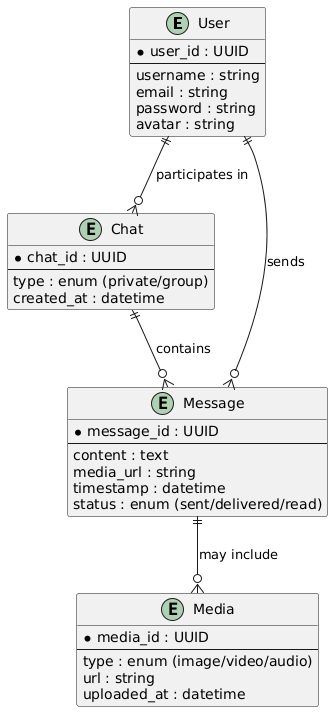

The diagram above was rendered by PlantUML. Its source (embedded in the PNG):
@startuml
entity "User" as User {
  *user_id : UUID
  --
  username : string
  email : string
  password : string
  avatar : string
}

entity "Chat" as Chat {
  *chat_id : UUID
  --
  type : enum (private/group)
  created_at : datetime
}

entity "Message" as Message {
  *message_id : UUID
  --
  content : text
  media_url : string
  timestamp : datetime
  status : enum (sent/delivered/read)
}

entity "Media" as Media {
  *media_id : UUID
  --
  type : enum (image/video/audio)
  url : string
  uploaded_at : datetime
}

User ||--o{ Chat : "participates in"
Chat ||--o{ Message : "contains"
User ||--o{ Message : "sends"
Message ||--o{ Media : "may include"
@enduml